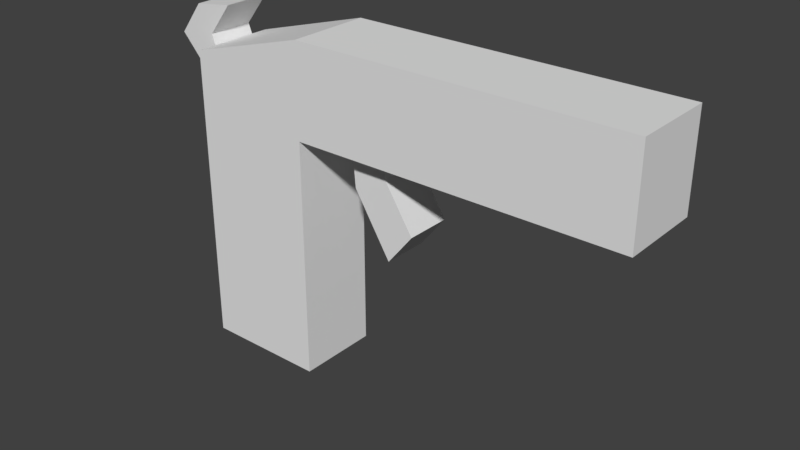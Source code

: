 # Source: GUN.blend  (saved by Blender 2.79.0; exported with 4.5.12 LTS)
import bpy
from mathutils import Matrix  # noqa: F401  (used for matrix-valued properties, if any)

bpy.ops.wm.read_factory_settings(use_empty=True)
scene = bpy.context.scene
scene.name = 'Scene'

# ---- collections
col_collection_1 = bpy.data.collections.new('Collection 1'); scene.collection.children.link(col_collection_1)

# ---- world
world_world = bpy.data.worlds.new('World'); scene.world = world_world
world_world.color = (0.05088, 0.05088, 0.05088)
world_world.use_sun_shadow = False
world_world.sun_shadow_jitter_overblur = 0.0
world_world.cycles.sampling_method = 'MANUAL'

# ---- meshes
me_plane = bpy.data.meshes.new('Plane')
me_plane.from_pydata([(-1.0, -1.698, -0.1623), (1.668, 0.2553, -0.1623), (2.651, 1.0, -0.1623), (2.651, 0.2553, -0.1623), (0.0, -1.698, -0.1623), (0.0, 1.0, -0.1623), (0.0, 0.2553, -0.1623), (1.325, 1.0, -0.1623), (-1.0, 0.7167, -0.1623), (-1.358, 0.7497, -0.325), (-1.161, 1.005, -0.325), (-0.9547, 0.306, -0.325), (0.3818, -0.04865, -0.325), (0.6531, 0.09743, -0.325), (0.3493, 0.3432, -0.325), (0.6463, 0.3432, -0.325), (0.6843, -0.5391, -0.325), (0.8932, -0.2783, -0.325), (-0.9149, 0.4681, -0.325), (-1.229, 0.6081, -0.325), (-1.039, 0.7944, -0.325), (-0.8357, 1.05, -0.325), (-1.0, -1.698, -0.8324), (1.668, 0.2553, -0.8324), (2.651, 1.0, -0.8324), (2.651, 0.2553, -0.8324), (0.0, -1.698, -0.8324), (0.0, 1.0, -0.8324), (0.0, 0.2553, -0.8324), (1.325, 1.0, -0.8324), (-1.0, 0.7167, -0.8324), (-1.358, 0.7497, -0.6993), (-1.161, 1.005, -0.6993), (-0.9547, 0.306, -0.6993), (0.3818, -0.04865, -0.6993), (0.6531, 0.09743, -0.6993), (0.3493, 0.3432, -0.6993), (0.6463, 0.3432, -0.6993), (0.6843, -0.5391, -0.6993), (0.8932, -0.2783, -0.6993), (-0.9149, 0.4681, -0.6993), (-1.229, 0.6081, -0.6993), (-1.039, 0.7944, -0.6993), (-0.8357, 1.05, -0.6993)], [], [(6, 1, 7), (14, 12, 13), (13, 12, 16), (19, 11, 18), (9, 19, 20), (10, 20, 21), (28, 26, 22), (7, 27, 5), (8, 22, 0), (3, 24, 2), (6, 26, 28), (1, 25, 3), (6, 23, 1), (0, 26, 4), (2, 29, 7), (5, 30, 8), (35, 34, 36), (35, 39, 38), (41, 42, 40), (31, 32, 42), (32, 43, 42), (10, 21, 43), (9, 10, 32), (17, 16, 38), (20, 42, 43), (16, 12, 34), (11, 19, 41), (17, 39, 35), (12, 14, 36), (19, 9, 31), (18, 40, 42), (13, 35, 37), (3, 2, 1), (2, 7, 1), (7, 5, 6), (5, 8, 6), (8, 0, 6), (0, 4, 6), (14, 13, 15), (13, 16, 17), (19, 18, 20), (9, 20, 10), (29, 24, 23), (24, 25, 23), (23, 28, 29), (29, 28, 27), (22, 30, 28), (30, 27, 28), (7, 29, 27), (8, 30, 22), (3, 25, 24), (6, 4, 26), (1, 23, 25), (6, 28, 23), (0, 22, 26), (2, 24, 29), (5, 27, 30), (35, 36, 37), (35, 38, 34), (41, 40, 33), (31, 42, 41), (10, 43, 32), (9, 32, 31), (17, 38, 39), (20, 43, 21), (16, 34, 38), (11, 41, 33), (17, 35, 13), (12, 36, 34), (19, 31, 41), (18, 42, 20), (13, 37, 15)])
_uv = me_plane.uv_layers.new(name='UVMap')
_uv.uv.foreach_set('vector', [0.1484, 0.6899, 0.3957, 0.6899, 0.3448, 0.8003, 0.8843, 0.2699, 0.8324, 0.2963, 0.8297, 0.2507, 0.8297, 0.2507, 0.8324, 0.2963, 0.747, 0.2963, 0.3389, 0.4205, 0.2784, 0.4205, 0.2922, 0.4, 0.3673, 0.4205, 0.3389, 0.4205, 0.3404, 0.3811, 0.3756, 0.3733, 0.3404, 0.3811, 0.3481, 0.3333, 0.1484, 0.1106, 0.1484, 0.4, 0.0002267, 0.4, 0.3507, 0.9005, 0.1543, 0.9998, 0.1543, 0.9005, 0.8995, 0.5267, 0.5417, 0.626, 0.5417, 0.5267, 0.6825, 0.9, 0.7929, 0.8007, 0.7929, 0.9, 0.2897, 0.9, 0.0002267, 0.8007, 0.2897, 0.8007, 0.5369, 0.9, 0.6825, 0.8007, 0.6825, 0.9, 0.2897, 0.9, 0.5369, 0.8007, 0.5369, 0.9, 0.5417, 0.7257, 0.6899, 0.6264, 0.6899, 0.7257, 0.5471, 0.9005, 0.3507, 0.9998, 0.3507, 0.9005, 0.1543, 0.9005, 0.0002267, 0.9998, 0.0002267, 0.9005, 0.8297, 0.3974, 0.8324, 0.3518, 0.8843, 0.3781, 0.8297, 0.3974, 0.7636, 0.3984, 0.747, 0.3518, 0.3389, 0.4759, 0.3404, 0.5153, 0.2922, 0.4965, 0.3673, 0.4759, 0.3756, 0.5231, 0.3404, 0.5153, 0.3756, 0.5231, 0.3481, 0.5631, 0.3404, 0.5153, 0.4151, 0.4205, 0.4638, 0.4205, 0.4638, 0.4759, 0.3673, 0.4205, 0.4151, 0.4205, 0.4151, 0.4759, 0.6975, 0.2963, 0.747, 0.2963, 0.747, 0.3518, 0.5935, 0.7816, 0.5935, 0.7262, 0.6419, 0.7262, 0.747, 0.2963, 0.8324, 0.2963, 0.8324, 0.3518, 0.2784, 0.4205, 0.3389, 0.4205, 0.3389, 0.4759, 0.6975, 0.2963, 0.6975, 0.3518, 0.6314, 0.3518, 0.8324, 0.2963, 0.8906, 0.2963, 0.8906, 0.3518, 0.3389, 0.4205, 0.3673, 0.4205, 0.3673, 0.4759, 0.5417, 0.7816, 0.5417, 0.7262, 0.5935, 0.7262, 0.6314, 0.2963, 0.6314, 0.3518, 0.5949, 0.3518, 0.5413, 0.6899, 0.5413, 0.8003, 0.3957, 0.6899, 0.5413, 0.8003, 0.3448, 0.8003, 0.3957, 0.6899, 0.3448, 0.8003, 0.1484, 0.8003, 0.1484, 0.6899, 0.1484, 0.8003, 0.0002267, 0.7583, 0.1484, 0.6899, 0.0002267, 0.7583, 0.0002267, 0.4005, 0.1484, 0.6899, 0.0002267, 0.4005, 0.1484, 0.4005, 0.1484, 0.6899, 0.8843, 0.2699, 0.8297, 0.2507, 0.8612, 0.2324, 0.8297, 0.2507, 0.747, 0.2963, 0.7636, 0.2496, 0.3389, 0.4205, 0.2922, 0.4, 0.3404, 0.3811, 0.3673, 0.4205, 0.3404, 0.3811, 0.3756, 0.3733, 0.3448, 0.0002268, 0.5413, 0.0002269, 0.3957, 0.1106, 0.5413, 0.0002269, 0.5413, 0.1106, 0.3957, 0.1106, 0.3957, 0.1106, 0.1484, 0.1106, 0.3448, 0.0002268, 0.3448, 0.0002268, 0.1484, 0.1106, 0.1484, 0.0002267, 0.0002267, 0.4, 0.0002268, 0.04222, 0.1484, 0.1106, 0.0002268, 0.04222, 0.1484, 0.0002267, 0.1484, 0.1106, 0.3507, 0.9005, 0.3507, 0.9998, 0.1543, 0.9998, 0.8995, 0.5267, 0.8995, 0.626, 0.5417, 0.626, 0.6825, 0.9, 0.6825, 0.8007, 0.7929, 0.8007, 0.2897, 0.9, 0.0002267, 0.9, 0.0002267, 0.8007, 0.5369, 0.9, 0.5369, 0.8007, 0.6825, 0.8007, 0.2897, 0.9, 0.2897, 0.8007, 0.5369, 0.8007, 0.5417, 0.7257, 0.5417, 0.6264, 0.6899, 0.6264, 0.5471, 0.9005, 0.5471, 0.9998, 0.3507, 0.9998, 0.1543, 0.9005, 0.1543, 0.9998, 0.0002267, 0.9998, 0.8297, 0.3974, 0.8843, 0.3781, 0.8612, 0.4156, 0.8297, 0.3974, 0.747, 0.3518, 0.8324, 0.3518, 0.3389, 0.4759, 0.2922, 0.4965, 0.2784, 0.4759, 0.3673, 0.4759, 0.3404, 0.5153, 0.3389, 0.4759, 0.4151, 0.4205, 0.4638, 0.4759, 0.4151, 0.4759, 0.3673, 0.4205, 0.4151, 0.4759, 0.3673, 0.4759, 0.6975, 0.2963, 0.747, 0.3518, 0.6975, 0.3518, 0.5935, 0.7816, 0.6419, 0.7262, 0.6419, 0.7816, 0.747, 0.2963, 0.8324, 0.3518, 0.747, 0.3518, 0.2784, 0.4205, 0.3389, 0.4759, 0.2784, 0.4759, 0.6975, 0.2963, 0.6314, 0.3518, 0.6314, 0.2963, 0.8324, 0.2963, 0.8906, 0.3518, 0.8324, 0.3518, 0.3389, 0.4205, 0.3673, 0.4759, 0.3389, 0.4759, 0.5417, 0.7816, 0.5935, 0.7262, 0.5935, 0.7816, 0.6314, 0.2963, 0.5949, 0.3518, 0.5949, 0.2963])
me_plane.use_remesh_preserve_volume = False
me_plane.use_remesh_preserve_attributes = False
me_plane.use_mirror_vertex_groups = False
me_plane.update()

# ---- objects
ob_plane = bpy.data.objects.new('Plane', me_plane)

# ---- transforms, parenting, visibility, modifiers, constraints
ob_plane.location = (-3.617, -0.1491, 4.691)
ob_plane.rotation_euler = (1.571, -0.0, 0.0)
ob_plane.lineart.crease_threshold = 0.0

# ---- collection membership
col_collection_1.objects.link(ob_plane)

# ---- scene / render settings (as saved in the file)
scene.frame_start = 1; scene.frame_end = 250; scene.frame_set(1)
scene.render.engine = 'BLENDER_EEVEE_NEXT'
scene.render.resolution_percentage = 50
scene.render.dither_intensity = 0.0
scene.cycles.use_denoising = False
scene.cycles.samples = 128
scene.cycles.sampling_pattern = 'TABULATED_SOBOL'
scene.cycles.use_adaptive_sampling = False
scene.cycles.use_light_tree = False
scene.cycles.blur_glossy = 0.0
scene.cycles.sample_clamp_indirect = 0.0
scene.view_settings.view_transform = 'Standard'
bpy.context.view_layer.update()

# ---- added for rendering (the .blend has no active camera and no usable light): camera, sun
cam_auto = bpy.data.cameras.new('AutoCamera')
cam_auto.lens = 50.0
cam_auto.sensor_width = 36.0
cam_auto.clip_end = 1000.0
ob_auto_camera = bpy.data.objects.new('AutoCamera', cam_auto)
scene.collection.objects.link(ob_auto_camera)
ob_auto_camera.location = (1.56829, -5.09871, 7.99779)
ob_auto_camera.rotation_euler = (1.09748, -7.21219e-08, 0.694738)
scene.camera = ob_auto_camera
light_auto_sun = bpy.data.lights.new('AutoSun', 'SUN')
light_auto_sun.energy = 3.0
light_auto_sun.angle = 0.0523599
ob_auto_sun = bpy.data.objects.new('AutoSun', light_auto_sun)
scene.collection.objects.link(ob_auto_sun)
ob_auto_sun.rotation_euler = (0.872665, 0.174533, 0.523599)
bpy.context.view_layer.update()
